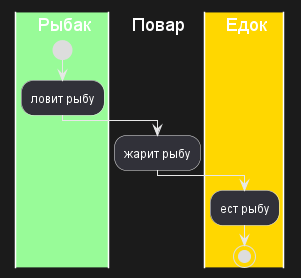

The diagram above was rendered by PlantUML. Its source (embedded in the PNG):
@startuml

|#palegreen|Р| Рыбак

|П| Повар

|#gold|Е| Едок

|Р|
start
:ловит рыбу;

|П|
:жарит рыбу;

|Е|
:ест рыбу;

stop
@enduml